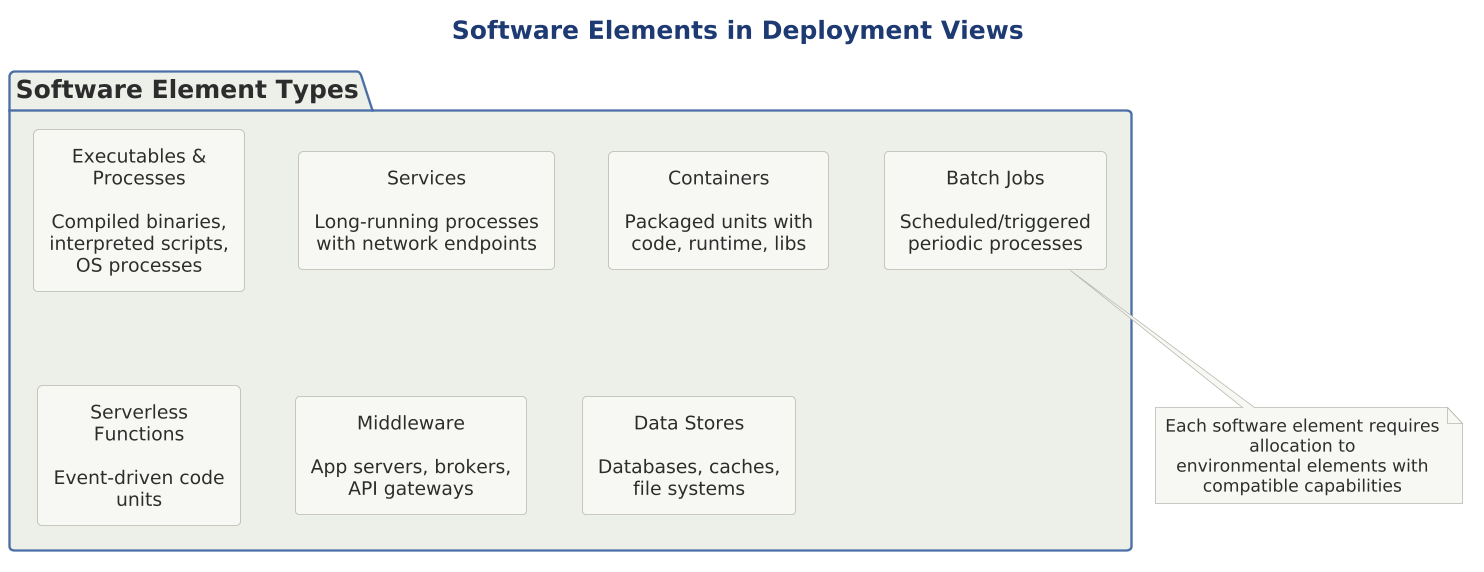

The diagram above was rendered by PlantUML. Its source (embedded in the PNG):
@startuml

scale 1.5625




title Software Elements in Deployment Views

!include ../../../../../../tooling/styles/plantuml/structural/package-diagram-style.iuml

package "Software Element Types" {
    
    rectangle "Executables &\nProcesses\n\nCompiled binaries,\ninterpreted scripts,\nOS processes" as exec
    
    rectangle "Services\n\nLong-running processes\nwith network endpoints" as svc
    
    rectangle "Containers\n\nPackaged units with\ncode, runtime, libs" as container
    
    rectangle "Serverless\nFunctions\n\nEvent-driven code\nunits" as func
    
    rectangle "Middleware\n\nApp servers, brokers,\nAPI gateways" as middleware
    
    rectangle "Data Stores\n\nDatabases, caches,\nfile systems" as data
    
    rectangle "Batch Jobs\n\nScheduled/triggered\nperiodic processes" as batch
}

note bottom
  Each software element requires allocation to 
  environmental elements with compatible capabilities
end note

@enduml